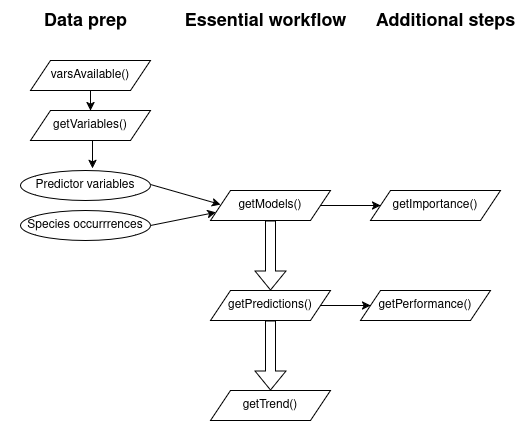

The diagram above was exported from draw.io. Its source (the exported page's mxGraphModel, read from the mxfile embedded in the PNG):
<mxGraphModel dx="934" dy="575" grid="1" gridSize="10" guides="0" tooltips="1" connect="1" arrows="1" fold="1" page="1" pageScale="1" pageWidth="827" pageHeight="1169" math="0" shadow="0">
  <root>
    <mxCell id="WIyWlLk6GJQsqaUBKTNV-0" />
    <mxCell id="WIyWlLk6GJQsqaUBKTNV-1" parent="WIyWlLk6GJQsqaUBKTNV-0" />
    <mxCell id="V0oNgmCVYaHLCVMt4ehv-10" style="edgeStyle=orthogonalEdgeStyle;rounded=0;orthogonalLoop=1;jettySize=auto;html=1;exitX=0.5;exitY=1;exitDx=0;exitDy=0;entryX=0.5;entryY=0;entryDx=0;entryDy=0;shape=flexArrow;" parent="WIyWlLk6GJQsqaUBKTNV-1" source="V0oNgmCVYaHLCVMt4ehv-2" target="V0oNgmCVYaHLCVMt4ehv-3" edge="1">
      <mxGeometry relative="1" as="geometry" />
    </mxCell>
    <mxCell id="V0oNgmCVYaHLCVMt4ehv-14" style="edgeStyle=orthogonalEdgeStyle;rounded=0;orthogonalLoop=1;jettySize=auto;html=1;exitX=1;exitY=0.5;exitDx=0;exitDy=0;entryX=0;entryY=0.5;entryDx=0;entryDy=0;" parent="WIyWlLk6GJQsqaUBKTNV-1" source="V0oNgmCVYaHLCVMt4ehv-2" target="V0oNgmCVYaHLCVMt4ehv-8" edge="1">
      <mxGeometry relative="1" as="geometry" />
    </mxCell>
    <mxCell id="V0oNgmCVYaHLCVMt4ehv-2" value="getModels()" style="shape=parallelogram;perimeter=parallelogramPerimeter;whiteSpace=wrap;html=1;fixedSize=1;" parent="WIyWlLk6GJQsqaUBKTNV-1" vertex="1">
      <mxGeometry x="300" y="230" width="120" height="30" as="geometry" />
    </mxCell>
    <mxCell id="V0oNgmCVYaHLCVMt4ehv-12" style="edgeStyle=orthogonalEdgeStyle;rounded=0;orthogonalLoop=1;jettySize=auto;html=1;exitX=0.5;exitY=1;exitDx=0;exitDy=0;entryX=0.5;entryY=0;entryDx=0;entryDy=0;shape=flexArrow;" parent="WIyWlLk6GJQsqaUBKTNV-1" source="V0oNgmCVYaHLCVMt4ehv-3" target="V0oNgmCVYaHLCVMt4ehv-4" edge="1">
      <mxGeometry relative="1" as="geometry" />
    </mxCell>
    <mxCell id="V0oNgmCVYaHLCVMt4ehv-16" style="edgeStyle=orthogonalEdgeStyle;rounded=0;orthogonalLoop=1;jettySize=auto;html=1;exitX=1;exitY=0.5;exitDx=0;exitDy=0;entryX=0;entryY=0.5;entryDx=0;entryDy=0;" parent="WIyWlLk6GJQsqaUBKTNV-1" source="V0oNgmCVYaHLCVMt4ehv-3" target="V0oNgmCVYaHLCVMt4ehv-5" edge="1">
      <mxGeometry relative="1" as="geometry" />
    </mxCell>
    <mxCell id="V0oNgmCVYaHLCVMt4ehv-3" value="getPredictions()" style="shape=parallelogram;perimeter=parallelogramPerimeter;whiteSpace=wrap;html=1;fixedSize=1;" parent="WIyWlLk6GJQsqaUBKTNV-1" vertex="1">
      <mxGeometry x="300" y="330" width="120" height="30" as="geometry" />
    </mxCell>
    <mxCell id="V0oNgmCVYaHLCVMt4ehv-4" value="getTrend()" style="shape=parallelogram;perimeter=parallelogramPerimeter;whiteSpace=wrap;html=1;fixedSize=1;" parent="WIyWlLk6GJQsqaUBKTNV-1" vertex="1">
      <mxGeometry x="300" y="430" width="120" height="30" as="geometry" />
    </mxCell>
    <mxCell id="V0oNgmCVYaHLCVMt4ehv-5" value="getPerformance()" style="shape=parallelogram;perimeter=parallelogramPerimeter;whiteSpace=wrap;html=1;fixedSize=1;" parent="WIyWlLk6GJQsqaUBKTNV-1" vertex="1">
      <mxGeometry x="450" y="330" width="130" height="30" as="geometry" />
    </mxCell>
    <mxCell id="V0oNgmCVYaHLCVMt4ehv-8" value="getImportance()" style="shape=parallelogram;perimeter=parallelogramPerimeter;whiteSpace=wrap;html=1;fixedSize=1;" parent="WIyWlLk6GJQsqaUBKTNV-1" vertex="1">
      <mxGeometry x="460" y="230" width="130" height="30" as="geometry" />
    </mxCell>
    <mxCell id="V0oNgmCVYaHLCVMt4ehv-33" style="edgeStyle=orthogonalEdgeStyle;rounded=0;orthogonalLoop=1;jettySize=auto;html=1;exitX=0.5;exitY=1;exitDx=0;exitDy=0;entryX=0.5;entryY=0;entryDx=0;entryDy=0;" parent="WIyWlLk6GJQsqaUBKTNV-1" source="V0oNgmCVYaHLCVMt4ehv-19" target="V0oNgmCVYaHLCVMt4ehv-20" edge="1">
      <mxGeometry relative="1" as="geometry" />
    </mxCell>
    <mxCell id="V0oNgmCVYaHLCVMt4ehv-19" value="varsAvailable()" style="shape=parallelogram;perimeter=parallelogramPerimeter;whiteSpace=wrap;html=1;fixedSize=1;" parent="WIyWlLk6GJQsqaUBKTNV-1" vertex="1">
      <mxGeometry x="120" y="100" width="120" height="30" as="geometry" />
    </mxCell>
    <mxCell id="V0oNgmCVYaHLCVMt4ehv-20" value="getVariables()" style="shape=parallelogram;perimeter=parallelogramPerimeter;whiteSpace=wrap;html=1;fixedSize=1;" parent="WIyWlLk6GJQsqaUBKTNV-1" vertex="1">
      <mxGeometry x="120" y="150" width="120" height="30" as="geometry" />
    </mxCell>
    <mxCell id="V0oNgmCVYaHLCVMt4ehv-21" value="Predictor variables" style="ellipse;whiteSpace=wrap;html=1;" parent="WIyWlLk6GJQsqaUBKTNV-1" vertex="1">
      <mxGeometry x="110" y="210" width="130" height="30" as="geometry" />
    </mxCell>
    <mxCell id="V0oNgmCVYaHLCVMt4ehv-22" value="Species occurrrences" style="ellipse;whiteSpace=wrap;html=1;" parent="WIyWlLk6GJQsqaUBKTNV-1" vertex="1">
      <mxGeometry x="110" y="250" width="130" height="30" as="geometry" />
    </mxCell>
    <mxCell id="V0oNgmCVYaHLCVMt4ehv-28" value="" style="endArrow=classic;html=1;rounded=0;" parent="WIyWlLk6GJQsqaUBKTNV-1" edge="1">
      <mxGeometry width="50" height="50" relative="1" as="geometry">
        <mxPoint x="240" y="224" as="sourcePoint" />
        <mxPoint x="310" y="244" as="targetPoint" />
      </mxGeometry>
    </mxCell>
    <mxCell id="V0oNgmCVYaHLCVMt4ehv-30" value="" style="endArrow=classic;html=1;rounded=0;entryX=0;entryY=0.75;entryDx=0;entryDy=0;exitX=1;exitY=0.5;exitDx=0;exitDy=0;" parent="WIyWlLk6GJQsqaUBKTNV-1" source="V0oNgmCVYaHLCVMt4ehv-22" target="V0oNgmCVYaHLCVMt4ehv-2" edge="1">
      <mxGeometry width="50" height="50" relative="1" as="geometry">
        <mxPoint x="240" y="280" as="sourcePoint" />
        <mxPoint x="310" y="300" as="targetPoint" />
      </mxGeometry>
    </mxCell>
    <mxCell id="V0oNgmCVYaHLCVMt4ehv-34" style="edgeStyle=orthogonalEdgeStyle;rounded=0;orthogonalLoop=1;jettySize=auto;html=1;exitX=0.5;exitY=1;exitDx=0;exitDy=0;entryX=0.554;entryY=-0.067;entryDx=0;entryDy=0;entryPerimeter=0;" parent="WIyWlLk6GJQsqaUBKTNV-1" source="V0oNgmCVYaHLCVMt4ehv-20" target="V0oNgmCVYaHLCVMt4ehv-21" edge="1">
      <mxGeometry relative="1" as="geometry" />
    </mxCell>
    <mxCell id="V0oNgmCVYaHLCVMt4ehv-37" value="&lt;font style=&quot;font-size: 18px;&quot;&gt;Essential workflow&lt;/font&gt;" style="text;strokeColor=none;fillColor=none;html=1;fontSize=24;fontStyle=1;verticalAlign=middle;align=center;" parent="WIyWlLk6GJQsqaUBKTNV-1" vertex="1">
      <mxGeometry x="270" y="40" width="170" height="40" as="geometry" />
    </mxCell>
    <mxCell id="V0oNgmCVYaHLCVMt4ehv-38" value="&lt;font style=&quot;font-size: 18px;&quot;&gt;Additional steps&lt;/font&gt;" style="text;strokeColor=none;fillColor=none;html=1;fontSize=24;fontStyle=1;verticalAlign=middle;align=center;" parent="WIyWlLk6GJQsqaUBKTNV-1" vertex="1">
      <mxGeometry x="450" y="40" width="170" height="40" as="geometry" />
    </mxCell>
    <mxCell id="V0oNgmCVYaHLCVMt4ehv-39" value="&lt;font style=&quot;font-size: 18px;&quot;&gt;Data prep&lt;/font&gt;" style="text;strokeColor=none;fillColor=none;html=1;fontSize=24;fontStyle=1;verticalAlign=middle;align=center;" parent="WIyWlLk6GJQsqaUBKTNV-1" vertex="1">
      <mxGeometry x="90" y="40" width="170" height="40" as="geometry" />
    </mxCell>
  </root>
</mxGraphModel>